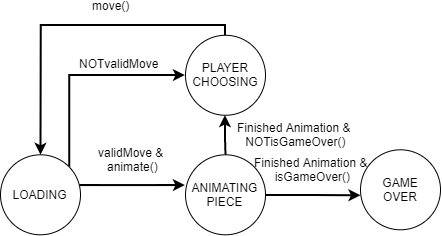

The diagram above was exported from draw.io. Its source (the exported page's mxGraphModel, read from the mxfile embedded in the PNG):
<mxGraphModel dx="1727" dy="919" grid="1" gridSize="10" guides="1" tooltips="1" connect="1" arrows="1" fold="1" page="1" pageScale="1" pageWidth="850" pageHeight="1100" math="0" shadow="0">
  <root>
    <mxCell id="0" />
    <mxCell id="1" parent="0" />
    <mxCell id="2" style="edgeStyle=orthogonalEdgeStyle;rounded=0;orthogonalLoop=1;jettySize=auto;html=1;startArrow=classic;startFill=1;endArrow=none;endFill=0;strokeWidth=2;entryX=0.5;entryY=0;entryDx=0;entryDy=0;" edge="1" source="7" target="11" parent="1">
      <mxGeometry relative="1" as="geometry">
        <Array as="points">
          <mxPoint x="270" y="429.77000000000004" />
          <mxPoint x="455.00000000000006" y="429.77000000000004" />
        </Array>
        <mxPoint x="440.00000000000006" y="419.77000000000004" as="targetPoint" />
      </mxGeometry>
    </mxCell>
    <mxCell id="3" value="move()" style="text;html=1;align=center;verticalAlign=middle;resizable=0;points=[];;labelBackgroundColor=#ffffff;" vertex="1" connectable="0" parent="2">
      <mxGeometry x="0.2726" relative="1" as="geometry">
        <mxPoint x="-6" y="-20" as="offset" />
      </mxGeometry>
    </mxCell>
    <mxCell id="4" style="edgeStyle=orthogonalEdgeStyle;rounded=0;orthogonalLoop=1;jettySize=auto;html=1;exitX=1;exitY=0;exitDx=0;exitDy=0;entryX=0;entryY=0.5;entryDx=0;entryDy=0;startArrow=none;startFill=0;endArrow=classic;endFill=1;strokeWidth=2;" edge="1" source="7" target="11" parent="1">
      <mxGeometry relative="1" as="geometry">
        <Array as="points">
          <mxPoint x="298" y="479.77000000000004" />
        </Array>
      </mxGeometry>
    </mxCell>
    <mxCell id="5" value="NOTvalidMove" style="text;html=1;align=center;verticalAlign=middle;resizable=0;points=[];;labelBackgroundColor=#ffffff;" vertex="1" connectable="0" parent="4">
      <mxGeometry x="0.381" y="3" relative="1" as="geometry">
        <mxPoint x="-2" y="-9" as="offset" />
      </mxGeometry>
    </mxCell>
    <mxCell id="6" style="edgeStyle=orthogonalEdgeStyle;rounded=0;orthogonalLoop=1;jettySize=auto;html=1;entryX=-0.001;entryY=0.377;entryDx=0;entryDy=0;startArrow=none;startFill=0;endArrow=classic;endFill=1;strokeWidth=2;entryPerimeter=0;" edge="1" source="7" target="10" parent="1">
      <mxGeometry relative="1" as="geometry">
        <Array as="points">
          <mxPoint x="340.00000000000006" y="589.3" />
          <mxPoint x="340.00000000000006" y="589.3" />
        </Array>
      </mxGeometry>
    </mxCell>
    <mxCell id="7" value="LOADING" style="ellipse;whiteSpace=wrap;html=1;aspect=fixed;" vertex="1" parent="1">
      <mxGeometry x="230" y="559.3" width="80" height="80" as="geometry" />
    </mxCell>
    <mxCell id="8" style="edgeStyle=orthogonalEdgeStyle;rounded=0;orthogonalLoop=1;jettySize=auto;html=1;startArrow=none;startFill=0;endArrow=classic;endFill=1;strokeWidth=2;fillColor=#f8cecc;strokeColor=#000000;" edge="1" source="10" parent="1">
      <mxGeometry relative="1" as="geometry">
        <mxPoint x="590" y="599.77" as="targetPoint" />
      </mxGeometry>
    </mxCell>
    <mxCell id="9" style="edgeStyle=orthogonalEdgeStyle;rounded=0;orthogonalLoop=1;jettySize=auto;html=1;entryX=0.5;entryY=1;entryDx=0;entryDy=0;strokeColor=#000000;strokeWidth=2;" edge="1" source="10" target="11" parent="1">
      <mxGeometry relative="1" as="geometry" />
    </mxCell>
    <mxCell id="10" value="ANIMATING&lt;br&gt;PIECE" style="ellipse;whiteSpace=wrap;html=1;aspect=fixed;" vertex="1" parent="1">
      <mxGeometry x="415.00000000000006" y="559.3" width="80" height="80" as="geometry" />
    </mxCell>
    <mxCell id="11" value="PLAYER&lt;br&gt;CHOOSING" style="ellipse;whiteSpace=wrap;html=1;aspect=fixed;" vertex="1" parent="1">
      <mxGeometry x="415.00000000000006" y="439.77000000000004" width="80" height="80" as="geometry" />
    </mxCell>
    <mxCell id="12" value="Finished Animation &amp;amp;&amp;nbsp;&lt;br&gt;isGameOver()" style="text;html=1;align=center;verticalAlign=middle;resizable=0;points=[];;autosize=1;" vertex="1" parent="1">
      <mxGeometry x="477.00000000000006" y="559.3" width="130" height="30" as="geometry" />
    </mxCell>
    <mxCell id="13" value="validMove &amp;amp; &lt;br&gt;animate()" style="text;html=1;align=center;verticalAlign=middle;resizable=0;points=[];;autosize=1;" vertex="1" parent="1">
      <mxGeometry x="320" y="549.3" width="80" height="30" as="geometry" />
    </mxCell>
    <mxCell id="14" value="GAME&lt;br&gt;OVER" style="ellipse;whiteSpace=wrap;html=1;aspect=fixed;" vertex="1" parent="1">
      <mxGeometry x="590" y="554.3" width="80" height="80" as="geometry" />
    </mxCell>
    <mxCell id="15" value="Finished Animation &amp;amp;&amp;nbsp;&lt;br&gt;NOTisGameOver()" style="text;html=1;align=center;verticalAlign=middle;resizable=0;points=[];;autosize=1;" vertex="1" parent="1">
      <mxGeometry x="460.00000000000006" y="524.3" width="130" height="30" as="geometry" />
    </mxCell>
  </root>
</mxGraphModel>